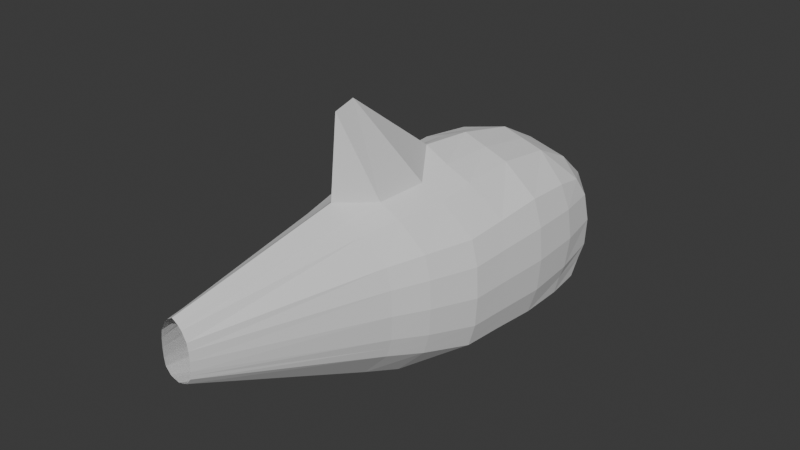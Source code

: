 # Source: petfish_v6.blend  (saved by Blender 4.2.66; exported with 4.5.12 LTS)
import bpy
from mathutils import Matrix  # noqa: F401  (used for matrix-valued properties, if any)

bpy.ops.wm.read_factory_settings(use_empty=True)
scene = bpy.context.scene
scene.name = 'Scene'

# ---- collections
col_collection = bpy.data.collections.new('Collection'); scene.collection.children.link(col_collection)

# ---- world
world_world = bpy.data.worlds.new('World'); scene.world = world_world
world_world.use_nodes = True; world_world.node_tree.nodes.clear()
_N = world_world.node_tree.nodes; _L = world_world.node_tree.links
n0 = _N.new('ShaderNodeOutputWorld'); n0.name = 'World Output'; n0.location = (300, 300)
n1 = _N.new('ShaderNodeBackground'); n1.name = 'Background'; n1.location = (10, 300)
n1.inputs[0].default_value = (0.05088, 0.05088, 0.05088, 1.0)
_L.new(n1.outputs[0], n0.inputs[0])
n0.is_active_output = True
world_world.color = (0.05088, 0.05088, 0.05088)
world_world.sun_shadow_jitter_overblur = 0.0

# ---- meshes
me_head = bpy.data.meshes.new('head')
me_head.from_pydata([(-0.1419, -2.171, 0.2421), (-0.1428, -2.171, 0.5713), (-0.75, 0.5232, -0.6149), (-0.75, 0.5, 0.5), (0.0, 0.7238, -0.8863), (0.0, 0.6667, 0.6667), (0.0, -2.171, 0.1518), (0.0, -2.171, 0.7326), (-0.7865, 0.2966, -0.6266), (-0.8048, 9.313e-10, -0.6096), (-0.7865, -0.2966, -0.5729), (-0.1543, -2.171, 0.3156), (-0.1588, -2.171, 0.4076), (-0.1548, -2.171, 0.4985), (-0.7865, -0.2966, 0.5729), (-0.8048, -6.519e-09, 0.6096), (-0.7865, 0.2966, 0.5729), (-0.7865, 0.5729, 0.2966), (-0.8048, 0.6096, -2.794e-09), (-0.7865, 0.6136, -0.2869), (-0.4684, 0.612, -0.7111), (-0.09511, -2.171, 0.6593), (-0.4684, 0.6091, 0.6041), (-0.09394, -2.17, 0.1795), (0.0, 0.3791, 0.9271), (0.0, -0.01453, 1.077), (0.0, -0.3699, 1.141), (0.0, 0.3791, -0.9417), (0.0, -0.3733, -0.8931), (0.0, 0.8542, 0.3646), (0.0, 0.9457, 0.01459), (0.0, 0.9704, -0.3141), (-0.8645, -0.3162, -0.3162), (-0.8909, -0.3331, -5.588e-09), (-0.8645, -0.3162, 0.3162), (-0.8909, 1.024e-08, -0.3331), (-0.9198, -1.211e-08, 5.588e-09), (-0.8909, -5.588e-09, 0.3331), (-0.8645, 0.3162, -0.3162), (-0.8909, 0.3331, 1.118e-08), (-0.8645, 0.3162, 0.3162), (-0.4711, 0.3489, 0.818), (-0.4738, -0.01162, 0.9024), (-0.4711, -0.3489, 0.8812), (-0.4711, 0.3489, -0.818), (-0.4738, 7.451e-09, -0.8781), (-0.4711, -0.3489, -0.818), (-0.4496, 0.8597, -0.3452), (-0.4738, 0.8781, 0.0), (-0.4711, 0.7948, 0.3245), (-0.1481, -2.171, 0.2783), (-0.7682, 0.5713, -0.4324), (0.0, 0.9323, -0.6487), (-0.8255, 0.3064, -0.4445), (-0.8478, 5.588e-09, -0.4714), (-0.8255, -0.3064, -0.4445), (-0.4741, 0.7593, -0.6113), (0.0, 0.002905, -0.9174), (-0.2342, 0.6726, -0.8437), (-0.06033, -2.171, 0.696), (-0.2342, 0.6379, 0.6354), (-0.05974, -2.17, 0.1656), (-0.2355, -0.3654, 1.006), (-0.2369, -0.01307, 0.9898), (-0.2355, 0.364, 0.8726), (-0.2355, 0.364, -0.8798), (-0.2355, -0.3611, -0.8555), (-0.2355, 0.8245, 0.3446), (-0.2369, 0.9119, 0.007294), (-0.2418, 0.9811, -0.3315), (-0.2662, 0.8743, -0.6327), (-0.2369, 0.001453, -0.8977), (-0.7696, -0.554, -0.55), (-0.7725, -0.554, 0.5473), (0.0, -0.9535, 1.875), (0.0, -0.5923, -0.8539), (-0.8464, -0.5637, -0.3047), (-0.8735, -0.5722, 5.804e-05), (-0.8482, -0.5637, 0.3029), (-0.4699, -0.5801, 0.8416), (-0.4662, -0.5794, -0.7719), (-0.808, -0.5588, -0.4284), (-0.2446, -0.5858, -0.8129), (-0.2465, -0.5883, 0.9625), (-0.6574, -0.8652, -0.4177), (0.0, -0.8986, -0.7604), (-0.1985, -0.8933, -0.7231), (-0.2002, -0.893, 0.9463), (-0.66, -0.8652, 0.5718), (-0.7246, -0.8731, -0.1965), (-0.7484, -0.88, 0.07846), (-0.7262, -0.8731, 0.3516), (-0.3955, -0.8863, 0.8371), (-0.3921, -0.8879, -0.6858), (-0.691, -0.8692, -0.308), (-0.5496, -1.091, -0.306), (0.0, -1.132, 1.029), (0.0, -1.121, -0.6183), (-0.1537, -1.117, -0.5849), (-0.1552, -1.114, 0.9072), (-0.5519, -1.091, 0.5741), (-0.6076, -1.097, -0.1093), (-0.6282, -1.103, 0.1354), (-0.6091, -1.097, 0.3783), (-0.3236, -1.108, 0.81), (-0.3206, -1.112, -0.5515), (-0.5786, -1.094, -0.2085), (0.0, -1.082, 1.818)], [], [(32, 33, 36, 35), (33, 34, 37, 36), (35, 36, 39, 38), (36, 37, 40, 39), (81, 76, 32, 55), (76, 77, 33, 32), (77, 78, 34, 33), (78, 73, 14, 34), (34, 14, 15, 37), (37, 15, 16, 40), (40, 16, 3, 17), (39, 40, 17, 18), (38, 39, 18, 19), (53, 38, 19, 51), (54, 35, 38, 53), (55, 32, 35, 54), (64, 41, 42, 63), (41, 16, 15, 42), (63, 42, 43, 62), (42, 15, 14, 43), (60, 64, 24, 5), (3, 16, 41, 22), (99, 104, 21, 59), (104, 100, 1, 21), (8, 44, 45, 9), (9, 45, 46, 10), (20, 44, 8, 2), (58, 65, 44, 20), (95, 105, 23, 0), (98, 97, 6, 61), (68, 30, 31, 69), (19, 18, 48, 47), (18, 17, 49, 48), (3, 22, 49, 17), (67, 29, 30, 68), (60, 5, 29, 67), (47, 56, 51, 19), (70, 69, 31, 52), (70, 52, 4, 58), (2, 51, 56, 20), (10, 55, 54, 9), (9, 54, 53, 8), (8, 53, 51, 2), (72, 81, 55, 10), (71, 65, 27, 57), (66, 71, 57, 28), (46, 45, 71, 66), (45, 44, 65, 71), (56, 70, 58, 20), (56, 47, 69, 70), (22, 60, 67, 49), (49, 67, 68, 48), (48, 68, 69, 47), (105, 98, 61, 23), (4, 27, 65, 58), (96, 99, 59, 7), (22, 41, 64, 60), (25, 63, 62, 26), (24, 64, 63, 25), (62, 83, 26), (46, 66, 82, 80), (84, 94, 81, 72), (66, 28, 75, 82), (10, 46, 80, 72), (43, 14, 73, 79), (62, 43, 79, 83), (91, 88, 73, 78), (90, 91, 78, 77), (89, 90, 77, 76), (94, 89, 76, 81), (106, 101, 89, 94), (101, 102, 90, 89), (102, 103, 91, 90), (103, 100, 88, 91), (95, 106, 94, 84), (83, 74, 26), (80, 82, 86, 93), (82, 75, 85, 86), (72, 80, 93, 84), (79, 73, 88, 92), (83, 79, 92, 87), (0, 50, 106, 95), (13, 1, 100, 103), (12, 13, 103, 102), (11, 12, 102, 101), (50, 11, 101, 106), (87, 107, 74, 83), (93, 86, 98, 105), (86, 85, 97, 98), (84, 93, 105, 95), (92, 88, 100, 104), (87, 92, 104, 99), (96, 107, 87), (96, 87, 99)])
_uv = me_head.uv_layers.new(name='UVMap')
_uv.uv.foreach_set('vector', [0.4375, 0.06235, 0.5, 0.06228, 0.5, 0.1233, 0.4375, 0.1238, 0.5, 0.06228, 0.5625, 0.06235, 0.5625, 0.1238, 0.5, 0.1233, 0.4375, 0.1238, 0.5, 0.1233, 0.5, 0.1812, 0.4375, 0.183, 0.5, 0.1233, 0.5625, 0.1238, 0.5625, 0.183, 0.5, 0.1812, 0.4063, 0.03121, 0.4375, 0.03118, 0.4375, 0.06235, 0.4062, 0.06243, 0.4375, 0.03118, 0.5, 0.03114, 0.5, 0.06228, 0.4375, 0.06235, 0.5, 0.03114, 0.5625, 0.03118, 0.5625, 0.06235, 0.5, 0.06228, 0.5625, 0.03118, 0.625, 0.03125, 0.625, 0.0625, 0.5625, 0.06235, 0.5625, 0.06235, 0.625, 0.0625, 0.625, 0.125, 0.5625, 0.1238, 0.5625, 0.1238, 0.625, 0.125, 0.625, 0.1875, 0.5625, 0.183, 0.5625, 0.183, 0.625, 0.1875, 0.625, 0.25, 0.5625, 0.2357, 0.5, 0.1812, 0.5625, 0.183, 0.5625, 0.2357, 0.5, 0.2326, 0.4375, 0.183, 0.5, 0.1812, 0.5, 0.2326, 0.4375, 0.2357, 0.4062, 0.1852, 0.4375, 0.183, 0.4375, 0.2357, 0.4062, 0.2428, 0.4062, 0.1244, 0.4375, 0.1238, 0.4375, 0.183, 0.4062, 0.1852, 0.4062, 0.06243, 0.4375, 0.06235, 0.4375, 0.1238, 0.4062, 0.1244, 0.7813, 0.5625, 0.8125, 0.5625, 0.8125, 0.625, 0.7813, 0.625, 0.8125, 0.5625, 0.875, 0.5625, 0.875, 0.625, 0.8125, 0.625, 0.7813, 0.625, 0.8125, 0.625, 0.8125, 0.6875, 0.7813, 0.6875, 0.8125, 0.625, 0.875, 0.625, 0.875, 0.6875, 0.8125, 0.6875, 0.7813, 0.5, 0.7813, 0.5625, 0.75, 0.5625, 0.75, 0.5, 0.875, 0.5, 0.875, 0.5625, 0.8125, 0.5625, 0.8125, 0.5, 0.7813, 0.7291, 0.8125, 0.7291, 0.8125, 0.75, 0.7813, 0.75, 0.8125, 0.7291, 0.875, 0.7291, 0.875, 0.75, 0.8125, 0.75, 0.125, 0.5625, 0.1875, 0.5625, 0.1875, 0.625, 0.125, 0.625, 0.125, 0.625, 0.1875, 0.625, 0.1875, 0.6875, 0.125, 0.6875, 0.1875, 0.5, 0.1875, 0.5625, 0.125, 0.5625, 0.125, 0.5, 0.2188, 0.5, 0.2188, 0.5625, 0.1875, 0.5625, 0.1875, 0.5, 0.125, 0.7291, 0.1875, 0.7291, 0.1875, 0.75, 0.125, 0.75, 0.2188, 0.7291, 0.25, 0.7291, 0.25, 0.75, 0.2188, 0.75, 0.5, 0.3429, 0.5, 0.375, 0.4375, 0.375, 0.4375, 0.3432, 0.4375, 0.2357, 0.5, 0.2326, 0.5, 0.3108, 0.4375, 0.3113, 0.5, 0.2326, 0.5625, 0.2357, 0.5625, 0.3113, 0.5, 0.3108, 0.625, 0.25, 0.625, 0.3125, 0.5625, 0.3113, 0.5625, 0.2357, 0.5625, 0.3432, 0.5625, 0.375, 0.5, 0.375, 0.5, 0.3429, 0.625, 0.3438, 0.625, 0.375, 0.5625, 0.375, 0.5625, 0.3432, 0.4375, 0.3113, 0.4063, 0.3119, 0.4062, 0.2428, 0.4375, 0.2357, 0.4063, 0.3435, 0.4375, 0.3432, 0.4375, 0.375, 0.4063, 0.375, 0.4063, 0.3435, 0.4063, 0.375, 0.375, 0.375, 0.375, 0.3438, 0.375, 0.25, 0.4062, 0.2428, 0.4063, 0.3119, 0.375, 0.3125, 0.375, 0.0625, 0.4062, 0.06243, 0.4062, 0.1244, 0.375, 0.125, 0.375, 0.125, 0.4062, 0.1244, 0.4062, 0.1852, 0.375, 0.1875, 0.375, 0.1875, 0.4062, 0.1852, 0.4062, 0.2428, 0.375, 0.25, 0.375, 0.03125, 0.4063, 0.03121, 0.4062, 0.06243, 0.375, 0.0625, 0.09375, 0.3125, 0.2188, 0.5625, 0.25, 0.5625, 0.0, 0.0, 0.2188, 0.6875, 0.09375, 0.3125, 0.0, 0.0, 0.25, 0.6875, 0.1875, 0.6875, 0.1875, 0.625, 0.09375, 0.3125, 0.2188, 0.6875, 0.1875, 0.625, 0.1875, 0.5625, 0.2188, 0.5625, 0.09375, 0.3125, 0.4063, 0.3119, 0.4063, 0.3435, 0.375, 0.3438, 0.375, 0.3125, 0.4063, 0.3119, 0.4375, 0.3113, 0.4375, 0.3432, 0.4063, 0.3435, 0.625, 0.3125, 0.625, 0.3438, 0.5625, 0.3432, 0.5625, 0.3113, 0.5625, 0.3113, 0.5625, 0.3432, 0.5, 0.3429, 0.5, 0.3108, 0.5, 0.3108, 0.5, 0.3429, 0.4375, 0.3432, 0.4375, 0.3113, 0.1875, 0.7291, 0.2188, 0.7291, 0.2188, 0.75, 0.1875, 0.75, 0.25, 0.5, 0.25, 0.5625, 0.2188, 0.5625, 0.2188, 0.5, 0.75, 0.7291, 0.7813, 0.7291, 0.7813, 0.75, 0.75, 0.75, 0.8125, 0.5, 0.8125, 0.5625, 0.7813, 0.5625, 0.7813, 0.5, 0.75, 0.625, 0.7813, 0.625, 0.7813, 0.6875, 0.75, 0.6875, 0.75, 0.5625, 0.7813, 0.5625, 0.7813, 0.625, 0.75, 0.625, 0.7813, 0.6875, 0.7813, 0.7188, 0.75, 0.6875, 0.1875, 0.6875, 0.2188, 0.6875, 0.2188, 0.7188, 0.1875, 0.7188, 0.375, 0.02523, 0.4063, 0.0252, 0.4063, 0.03121, 0.375, 0.03125, 0.2188, 0.6875, 0.25, 0.6875, 0.25, 0.7188, 0.2188, 0.7188, 0.125, 0.6875, 0.1875, 0.6875, 0.1875, 0.7188, 0.125, 0.7188, 0.8125, 0.6875, 0.875, 0.6875, 0.875, 0.7188, 0.8125, 0.7188, 0.7813, 0.6875, 0.8125, 0.6875, 0.8125, 0.7188, 0.7813, 0.7188, 0.5625, 0.02517, 0.625, 0.02523, 0.625, 0.03125, 0.5625, 0.03118, 0.5, 0.02515, 0.5625, 0.02517, 0.5625, 0.03118, 0.5, 0.03114, 0.4375, 0.02517, 0.5, 0.02515, 0.5, 0.03114, 0.4375, 0.03118, 0.4063, 0.0252, 0.4375, 0.02517, 0.4375, 0.03118, 0.4063, 0.03121, 0.4063, 0.02085, 0.4375, 0.02082, 0.4375, 0.02517, 0.4063, 0.0252, 0.4375, 0.02082, 0.5, 0.0208, 0.5, 0.02515, 0.4375, 0.02517, 0.5, 0.0208, 0.5625, 0.02082, 0.5625, 0.02517, 0.5, 0.02515, 0.5625, 0.02082, 0.625, 0.02087, 0.625, 0.02523, 0.5625, 0.02517, 0.375, 0.02087, 0.4063, 0.02085, 0.4063, 0.0252, 0.375, 0.02523, 0.7813, 0.7188, 0.0, 0.0, 0.75, 0.6875, 0.1875, 0.7188, 0.2188, 0.7188, 0.2188, 0.7248, 0.1875, 0.7248, 0.2188, 0.7188, 0.25, 0.7188, 0.25, 0.7248, 0.2188, 0.7248, 0.125, 0.7188, 0.1875, 0.7188, 0.1875, 0.7248, 0.125, 0.7248, 0.8125, 0.7188, 0.875, 0.7188, 0.875, 0.7248, 0.8125, 0.7248, 0.7813, 0.7188, 0.8125, 0.7188, 0.8125, 0.7248, 0.7813, 0.7248, 0.375, 0.0, 0.4063, 0.0, 0.4063, 0.02085, 0.375, 0.02087, 0.5625, 0.0, 0.625, 0.0, 0.625, 0.02087, 0.5625, 0.02082, 0.5, 0.0, 0.5625, 0.0, 0.5625, 0.02082, 0.5, 0.0208, 0.4375, 0.0, 0.5, 0.0, 0.5, 0.0208, 0.4375, 0.02082, 0.4063, 0.0, 0.4375, 0.0, 0.4375, 0.02082, 0.4063, 0.02085, 0.7813, 0.7248, 0.0, 0.0, 0.0, 0.0, 0.7813, 0.7188, 0.1875, 0.7248, 0.2188, 0.7248, 0.2188, 0.7291, 0.1875, 0.7291, 0.2188, 0.7248, 0.25, 0.7248, 0.25, 0.7291, 0.2188, 0.7291, 0.125, 0.7248, 0.1875, 0.7248, 0.1875, 0.7291, 0.125, 0.7291, 0.8125, 0.7248, 0.875, 0.7248, 0.875, 0.7291, 0.8125, 0.7291, 0.7813, 0.7248, 0.8125, 0.7248, 0.8125, 0.7291, 0.7813, 0.7291, 0.0, 0.0, 0.0, 0.0, 0.7813, 0.7248, 0.75, 0.7291, 0.7813, 0.7248, 0.7813, 0.7291])
me_head.update()

# ---- objects
ob_fish_ref = bpy.data.objects.new('fish ref', None)
ob_body = bpy.data.objects.new('body', me_head)

# ---- transforms, parenting, visibility, modifiers, constraints
ob_fish_ref.location = (-1.261, -5.514e-08, 1.426)
ob_fish_ref.rotation_euler = (1.571, 0.0, 1.571)
ob_fish_ref.empty_display_type = 'IMAGE'
ob_fish_ref.empty_display_size = 5.0
ob_fish_ref.use_empty_image_alpha = True
ob_fish_ref.color = (1.0, 1.0, 1.0, 0.5)
ob_body.location = (0.0, 1.017, 1.233)
ob_body.scale = (0.7493, 1.263, 0.7545)
_m = ob_body.modifiers.new('Mirror', 'MIRROR')
_m.use_clip = True

# ---- collection membership
col_collection.objects.link(ob_fish_ref)
col_collection.objects.link(ob_body)

# ---- scene / render settings (as saved in the file)
scene.frame_start = 1; scene.frame_end = 250; scene.frame_set(1)
scene.render.engine = 'BLENDER_EEVEE_NEXT'
bpy.context.view_layer.update()

# ---- added for rendering (the .blend has no active camera and no usable light): camera, sun
cam_auto = bpy.data.cameras.new('AutoCamera')
cam_auto.lens = 50.0
cam_auto.sensor_width = 36.0
cam_auto.clip_end = 1000.0
ob_auto_camera = bpy.data.objects.new('AutoCamera', cam_auto)
scene.collection.objects.link(ob_auto_camera)
ob_auto_camera.location = (4.36492, -4.97211, 5.07706)
ob_auto_camera.rotation_euler = (1.09748, -7.21219e-08, 0.694738)
scene.camera = ob_auto_camera
light_auto_sun = bpy.data.lights.new('AutoSun', 'SUN')
light_auto_sun.energy = 3.0
light_auto_sun.angle = 0.0523599
ob_auto_sun = bpy.data.objects.new('AutoSun', light_auto_sun)
scene.collection.objects.link(ob_auto_sun)
ob_auto_sun.rotation_euler = (0.872665, 0.174533, 0.523599)
bpy.context.view_layer.update()
